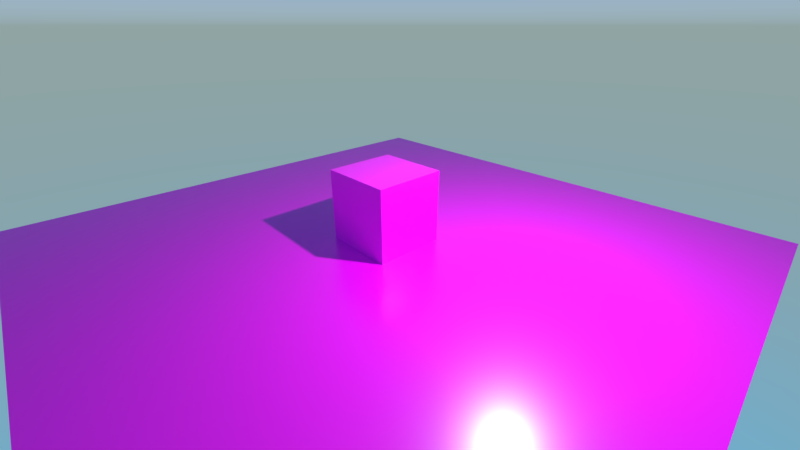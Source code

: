 # Source: multiuvs.blend  (saved by Blender 2.80.39; exported with 4.5.12 LTS)
import bpy
from mathutils import Matrix  # noqa: F401  (used for matrix-valued properties, if any)

bpy.ops.wm.read_factory_settings(use_empty=True)
scene = bpy.context.scene
scene.name = 'Scene'

# ---- collections
col_collection_1 = bpy.data.collections.new('Collection 1'); scene.collection.children.link(col_collection_1)

# ---- images (referenced by path relative to the original .blend; pixels are not part of the script)
import os
ASSET_DIR = os.environ.get("B2B_ASSET_DIR", "")  # directory of the original .blend (textures are referenced by path, not embedded)
HERE = os.path.dirname(os.path.abspath(__file__))  # packed textures are extracted next to this script under _unpacked/

def load_image(name, relpath, width, height, colorspace="sRGB"):
    """Load a texture the original file referenced (path relative to the .blend, or extracted next to this script)."""
    p = next((c for c in (os.path.join(HERE, relpath), os.path.join(ASSET_DIR, relpath)) if relpath and os.path.exists(c)), "")
    if p:
        img = bpy.data.images.load(p, check_existing=True)
        img.name = name
    else:  # same state as the original file: an image datablock whose file is absent (Cycles renders it pink)
        img = bpy.data.images.new(name, width, height)
        img.source = "FILE"
        img.filepath = "//" + (relpath or name)
    img.colorspace_settings.name = colorspace
    return img
img_checker_png = load_image('checker.png', 'checker.png', 1024, 1024, 'sRGB')
img_checker_rough_png = load_image('checker_rough.png', 'checker_rough.png', 1024, 1024, 'Non-Color')

# ---- materials (node trees are filled in below, after node groups)
mat_material = bpy.data.materials.new('Material')
mat_material.alpha_threshold = 0.0
mat_material.use_transparent_shadow = False
mat_material.roughness = 0.5
mat_material.line_color = (0.0, 0.0, 0.0, 1.0)

# ---- material node trees
mat_material.use_nodes = True; mat_material.node_tree.nodes.clear()
_N = mat_material.node_tree.nodes; _L = mat_material.node_tree.links
n0 = _N.new('ShaderNodeOutputMaterial'); n0.name = 'Material Output'; n0.location = (278, 311)
n1 = _N.new('ShaderNodeBsdfPrincipled'); n1.name = 'Principled BSDF'; n1.location = (75, 367)
n1.width = 150
n1.subsurface_method = 'BURLEY'
n1.inputs[3].default_value = 1.45
n1.inputs[9].default_value = (1.0, 1.0, 1.0)
n1.inputs[13].default_value = 1.0
n2 = _N.new('ShaderNodeTexImage'); n2.name = 'Image Texture'; n2.location = (-131, 443)
n2.width = 140
n2.image = img_checker_png
n3 = _N.new('ShaderNodeTexImage'); n3.name = 'Image Texture.001'; n3.location = (-131, 167)
n3.width = 140
n3.image = img_checker_rough_png
n4 = _N.new('ShaderNodeAttribute'); n4.name = 'Attribute'; n4.location = (-325, 276)
n4.attribute_name = 'UVMap'
n5 = _N.new('ShaderNodeAttribute'); n5.name = 'Attribute.001'; n5.location = (-331, 10)
n5.attribute_name = 'UVMap2'
_L.new(n4.outputs[1], n2.inputs[0])
_L.new(n5.outputs[1], n3.inputs[0])
_L.new(n2.outputs[0], n1.inputs[0])
_L.new(n1.outputs[0], n0.inputs[0])
_L.new(n3.outputs[0], n1.inputs[2])
n0.is_active_output = True

# ---- world
world_world = bpy.data.worlds.new('World'); scene.world = world_world
world_world.use_nodes = True; world_world.node_tree.nodes.clear()
_N = world_world.node_tree.nodes; _L = world_world.node_tree.links
n0 = _N.new('ShaderNodeOutputWorld'); n0.name = 'World Output'; n0.location = (300, 300)
n1 = _N.new('ShaderNodeBackground'); n1.name = 'Background'; n1.location = (10, 300)
n1.inputs[1].default_value = 2.0
n2 = _N.new('ShaderNodeTexSky'); n2.name = 'Sky Texture'; n2.location = (-252, 320)
n2.sky_type = 'HOSEK_WILKIE'
n2.sun_elevation = 1.571
_L.new(n1.outputs[0], n0.inputs[0])
_L.new(n2.outputs[0], n1.inputs[0])
n0.is_active_output = True
world_world.color = (0.05088, 0.05088, 0.05088)
world_world.use_sun_shadow = False
world_world.sun_shadow_jitter_overblur = 0.0
world_world.cycles.sampling_method = 'MANUAL'

# ---- cameras
cam_camera = bpy.data.cameras.new('Camera')
cam_camera.clip_end = 200.0
cam_camera.lens = 16.0
cam_camera.sensor_width = 32.0
cam_camera.sensor_height = 18.0
cam_camera.ortho_scale = 7.314
cam_camera.dof.focus_distance = 0.0
cam_camera.dof.aperture_fstop = 128.0

# ---- lights
light_lamp = bpy.data.lights.new('Lamp', 'POINT')
light_lamp.transmission_factor = 0.0
light_lamp.cutoff_distance = 30.0
light_lamp.energy = 2000.0
light_lamp.shadow_buffer_clip_start = 1.001
light_lamp.shadow_soft_size = 0.1
light_lamp.shadow_maximum_resolution = 0.006
light_lamp.use_absolute_resolution = True

# ---- meshes
me_plane = bpy.data.meshes.new('Plane')
me_plane.from_pydata([(-1.0, -1.0, 0.0), (1.0, -1.0, 0.0), (-1.0, 1.0, 0.0), (1.0, 1.0, 0.0)], [], [(0, 1, 3, 2)])
_uv = me_plane.uv_layers.new(name='UVMap')
_uv.uv.foreach_set('vector', [-0.4998, -0.4998, 1.5, -0.4998, 1.5, 1.5, -0.4998, 1.5])
_uv.active_render = True
_uv = me_plane.uv_layers.new(name='UVMap2')
_uv.uv.foreach_set('vector', [-1.5, -1.5, 2.5, -1.5, 2.5, 2.5, -1.5, 2.5])
me_plane.materials.append(mat_material)
me_plane.use_remesh_preserve_volume = False
me_plane.use_remesh_preserve_attributes = False
me_plane.use_mirror_vertex_groups = False
me_plane.update()
me_cube = bpy.data.meshes.new('Cube')
me_cube.from_pydata([(1.0, 1.0, -1.0), (1.0, -1.0, -1.0), (-1.0, -1.0, -1.0), (-1.0, 1.0, -1.0), (1.0, 1.0, 1.0), (1.0, -1.0, 1.0), (-1.0, -1.0, 1.0), (-1.0, 1.0, 1.0)], [], [(0, 1, 2, 3), (4, 7, 6, 5), (0, 4, 5, 1), (1, 5, 6, 2), (2, 6, 7, 3), (4, 0, 3, 7)])
_uv = me_cube.uv_layers.new(name='UVMap')
_uv.uv.foreach_set('vector', [0.0, 0.0, 1.0, 0.0, 1.0, 1.0, 0.0, 1.0, 0.0, 0.0, 1.0, 0.0, 1.0, 1.0, 0.0, 1.0, 0.0, 0.0, 1.0, 0.0, 1.0, 1.0, 0.0, 1.0, 0.0, 0.0, 1.0, 0.0, 1.0, 1.0, 0.0, 1.0, 0.0, 0.0, 1.0, 0.0, 1.0, 1.0, 0.0, 1.0, 0.0, 0.0, 1.0, 0.0, 1.0, 1.0, 0.0, 1.0])
_uv.active_render = True
_uv = me_cube.uv_layers.new(name='UVMap2')
_uv.uv.foreach_set('vector', [-0.5, -0.5, 1.5, -0.5, 1.5, 1.5, -0.5, 1.5, -0.5, -0.5, 1.5, -0.5, 1.5, 1.5, -0.5, 1.5, -0.5, -0.5, 1.5, -0.5, 1.5, 1.5, -0.5, 1.5, -0.5, -0.5, 1.5, -0.5, 1.5, 1.5, -0.5, 1.5, -0.5, -0.5, 1.5, -0.5, 1.5, 1.5, -0.5, 1.5, -0.5, -0.5, 1.5, -0.5, 1.5, 1.5, -0.5, 1.5])
me_cube.materials.append(mat_material)
me_cube.use_remesh_preserve_volume = False
me_cube.use_remesh_preserve_attributes = False
me_cube.use_mirror_vertex_groups = False
me_cube.update()

# ---- objects
ob_plane = bpy.data.objects.new('Plane', me_plane)
ob_cube = bpy.data.objects.new('Cube', me_cube)
ob_lamp = bpy.data.objects.new('Lamp', light_lamp)
ob_camera = bpy.data.objects.new('Camera', cam_camera)

# ---- transforms, parenting, visibility, modifiers, constraints
ob_plane.location = (0.0, 0.0, 0.0)
ob_plane.scale = (8.0, 8.0, 8.0)
ob_plane.lineart.crease_threshold = 0.0
ob_cube.location = (0.0, 0.0, 1.0)
ob_cube.lock_rotations_4d = False
ob_cube.empty_display_type = 'ARROWS'
ob_cube.lineart.crease_threshold = 0.0
ob_lamp.location = (4.0, 1.0, 6.0)
ob_lamp.rotation_euler = (0.6503, 0.05522, 1.866)
ob_lamp.lock_rotations_4d = False
ob_lamp.empty_display_type = 'ARROWS'
ob_lamp.color = (0.0, 0.0, 0.0, 0.0)
ob_lamp.lineart.crease_threshold = 0.0
ob_camera.location = (7.481, -6.508, 5.344)
ob_camera.rotation_euler = (1.109, 0.0, 0.8149)
ob_camera.lock_rotations_4d = False
ob_camera.empty_display_type = 'ARROWS'
ob_camera.color = (0.0, 0.0, 0.0, 0.0)
ob_camera.display_type = 'WIRE'
ob_camera.lineart.crease_threshold = 0.0

# ---- collection membership
col_collection_1.objects.link(ob_plane)
col_collection_1.objects.link(ob_cube)
col_collection_1.objects.link(ob_lamp)
col_collection_1.objects.link(ob_camera)

# ---- scene / render settings (as saved in the file)
scene.camera = ob_camera
scene.frame_start = 1; scene.frame_end = 250; scene.frame_set(1)
scene.render.engine = 'BLENDER_EEVEE_NEXT'
scene.render.resolution_percentage = 50
scene.render.fps = 60
scene.render.dither_intensity = 0.0
scene.render.motion_blur_shutter = 1.0
scene.cycles.use_denoising = False
scene.cycles.samples = 128
scene.cycles.sampling_pattern = 'TABULATED_SOBOL'
scene.cycles.light_sampling_threshold = 0.0
scene.cycles.use_adaptive_sampling = False
scene.cycles.use_light_tree = False
scene.cycles.blur_glossy = 0.0
scene.cycles.sample_clamp_indirect = 0.0
scene.view_settings.view_transform = 'Standard'
bpy.context.view_layer.update()
